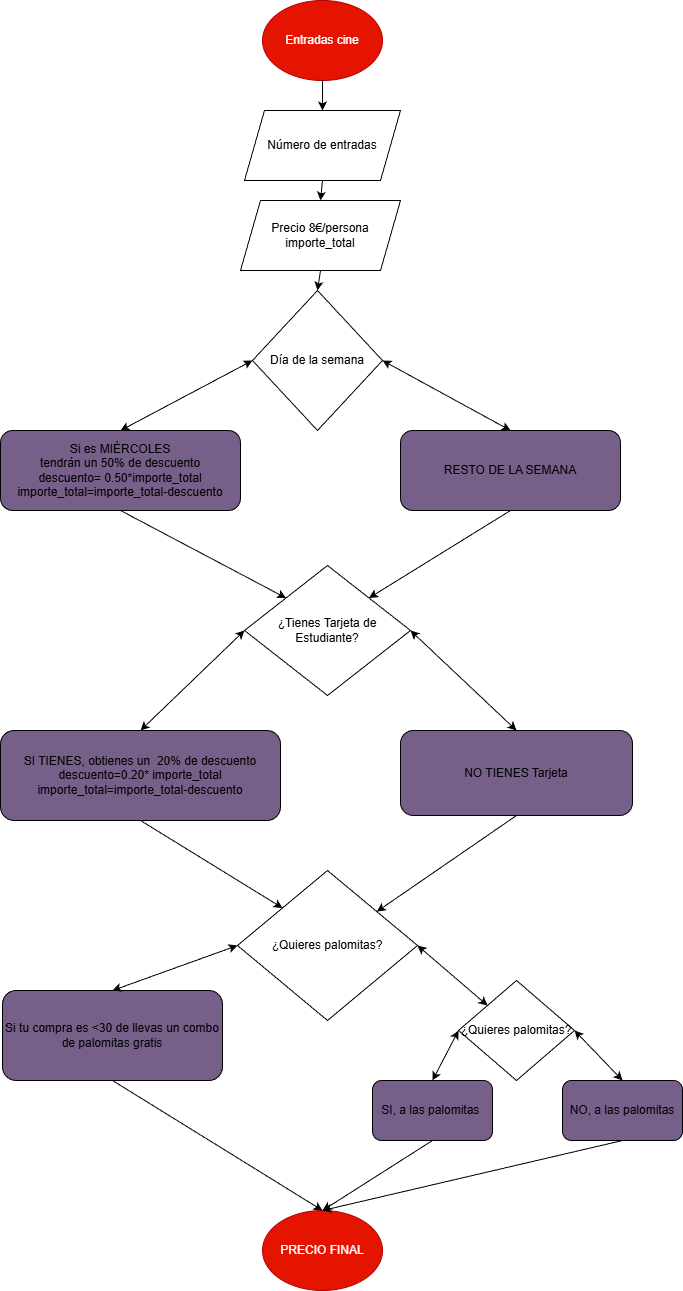

The diagram above was exported from draw.io. Its source (the exported page's mxGraphModel, read from the mxfile embedded in the PNG):
<mxGraphModel dx="1042" dy="562" grid="1" gridSize="10" guides="1" tooltips="1" connect="1" arrows="1" fold="1" page="1" pageScale="1" pageWidth="827" pageHeight="1169" math="0" shadow="0">
  <root>
    <mxCell id="0" />
    <mxCell id="1" parent="0" />
    <mxCell id="AMmNkPtLkSTTzoicVqbw-1" parent="1" style="ellipse;whiteSpace=wrap;html=1;fillColor=light-dark(#E51400,#FFFF00);fontColor=#ffffff;strokeColor=#B20000;" value="&lt;font dir=&quot;auto&quot; style=&quot;vertical-align: inherit;&quot;&gt;&lt;font dir=&quot;auto&quot; style=&quot;vertical-align: inherit;&quot;&gt;Entradas cine&lt;/font&gt;&lt;/font&gt;" vertex="1">
      <mxGeometry height="80" width="120" x="330" y="20" as="geometry" />
    </mxCell>
    <mxCell id="AMmNkPtLkSTTzoicVqbw-5" parent="1" style="shape=parallelogram;perimeter=parallelogramPerimeter;whiteSpace=wrap;html=1;fixedSize=1;fillColor=light-dark(#FFFFFF,#33FF99);" value="Número de entradas" vertex="1">
      <mxGeometry height="70" width="156" x="312" y="130" as="geometry" />
    </mxCell>
    <mxCell id="AMmNkPtLkSTTzoicVqbw-7" parent="1" style="shape=parallelogram;perimeter=parallelogramPerimeter;whiteSpace=wrap;html=1;fixedSize=1;fillColor=light-dark(#FFFFFF,#33FF99);" value="Precio 8€/persona&lt;div&gt;importe_total&lt;/div&gt;" vertex="1">
      <mxGeometry height="70" width="160" x="308" y="220" as="geometry" />
    </mxCell>
    <mxCell id="AMmNkPtLkSTTzoicVqbw-8" edge="1" parent="1" source="AMmNkPtLkSTTzoicVqbw-1" style="endArrow=classic;html=1;rounded=0;exitX=0.5;exitY=1;exitDx=0;exitDy=0;entryX=0.5;entryY=0;entryDx=0;entryDy=0;" target="AMmNkPtLkSTTzoicVqbw-5" value="">
      <mxGeometry height="50" relative="1" width="50" as="geometry">
        <mxPoint x="390" y="320" as="sourcePoint" />
        <mxPoint x="440" y="270" as="targetPoint" />
      </mxGeometry>
    </mxCell>
    <mxCell id="AMmNkPtLkSTTzoicVqbw-9" edge="1" parent="1" source="AMmNkPtLkSTTzoicVqbw-5" style="endArrow=classic;html=1;rounded=0;exitX=0.5;exitY=1;exitDx=0;exitDy=0;entryX=0.5;entryY=0;entryDx=0;entryDy=0;" target="AMmNkPtLkSTTzoicVqbw-7" value="">
      <mxGeometry height="50" relative="1" width="50" as="geometry">
        <mxPoint x="390" y="320" as="sourcePoint" />
        <mxPoint x="440" y="270" as="targetPoint" />
      </mxGeometry>
    </mxCell>
    <mxCell id="AMmNkPtLkSTTzoicVqbw-10" parent="1" style="rhombus;whiteSpace=wrap;html=1;fillColor=light-dark(#FFFFFF,#FF3399);" value="Día de la semana" vertex="1">
      <mxGeometry height="140" width="130" x="320" y="310" as="geometry" />
    </mxCell>
    <mxCell id="AMmNkPtLkSTTzoicVqbw-11" edge="1" parent="1" source="AMmNkPtLkSTTzoicVqbw-7" style="endArrow=classic;html=1;rounded=0;entryX=0.5;entryY=0;entryDx=0;entryDy=0;exitX=0.5;exitY=1;exitDx=0;exitDy=0;" target="AMmNkPtLkSTTzoicVqbw-10" value="">
      <mxGeometry height="50" relative="1" width="50" as="geometry">
        <mxPoint x="390" y="220" as="sourcePoint" />
        <mxPoint x="440" y="170" as="targetPoint" />
      </mxGeometry>
    </mxCell>
    <mxCell id="AMmNkPtLkSTTzoicVqbw-12" parent="1" style="rounded=1;whiteSpace=wrap;html=1;fillColor=light-dark(#76608A,#33FF33);" value="Si es MIÉRCOLES&lt;div&gt;tendrán un 50% de descuento&lt;/div&gt;&lt;div&gt;descuento= 0.50*importe_total&lt;/div&gt;&lt;div&gt;importe_total=importe_total-descuento&lt;/div&gt;" vertex="1">
      <mxGeometry height="80" width="240" x="68" y="450" as="geometry" />
    </mxCell>
    <mxCell id="AMmNkPtLkSTTzoicVqbw-13" edge="1" parent="1" source="AMmNkPtLkSTTzoicVqbw-10" style="endArrow=classic;startArrow=classic;html=1;rounded=0;entryX=0.5;entryY=0;entryDx=0;entryDy=0;exitX=0;exitY=0.5;exitDx=0;exitDy=0;" target="AMmNkPtLkSTTzoicVqbw-12" value="">
      <mxGeometry height="50" relative="1" width="50" as="geometry">
        <mxPoint x="390" y="420" as="sourcePoint" />
        <mxPoint x="440" y="370" as="targetPoint" />
      </mxGeometry>
    </mxCell>
    <mxCell id="AMmNkPtLkSTTzoicVqbw-15" parent="1" style="rounded=1;whiteSpace=wrap;html=1;fillColor=light-dark(#76608A,#33FF33);" value="RESTO DE LA SEMANA" vertex="1">
      <mxGeometry height="80" width="220" x="468" y="450" as="geometry" />
    </mxCell>
    <mxCell id="AMmNkPtLkSTTzoicVqbw-16" edge="1" parent="1" source="AMmNkPtLkSTTzoicVqbw-10" style="endArrow=classic;startArrow=classic;html=1;rounded=0;entryX=0.5;entryY=0;entryDx=0;entryDy=0;exitX=1;exitY=0.5;exitDx=0;exitDy=0;" target="AMmNkPtLkSTTzoicVqbw-15" value="">
      <mxGeometry height="50" relative="1" width="50" as="geometry">
        <mxPoint x="390" y="420" as="sourcePoint" />
        <mxPoint x="440" y="370" as="targetPoint" />
      </mxGeometry>
    </mxCell>
    <mxCell id="AMmNkPtLkSTTzoicVqbw-17" parent="1" style="rhombus;whiteSpace=wrap;html=1;fillColor=light-dark(#FFFFFF,#FF3399);" value="¿Tienes Tarjeta de Estudiante?" vertex="1">
      <mxGeometry height="130" width="166" x="312" y="585" as="geometry" />
    </mxCell>
    <mxCell id="AMmNkPtLkSTTzoicVqbw-18" parent="1" style="rounded=1;whiteSpace=wrap;html=1;fillColor=light-dark(#76608A,#33FF33);" value="SI TIENES, obtienes un&amp;nbsp; 20% de descuento&lt;div&gt;descuento=0.20* importe_total&lt;/div&gt;&lt;div&gt;importe_total=importe_total-descuento&lt;/div&gt;" vertex="1">
      <mxGeometry height="90" width="280" x="68" y="750" as="geometry" />
    </mxCell>
    <mxCell id="AMmNkPtLkSTTzoicVqbw-19" parent="1" style="rounded=1;whiteSpace=wrap;html=1;fillColor=light-dark(#76608A,#33FF33);" value="NO TIENES Tarjeta" vertex="1">
      <mxGeometry height="85" width="232" x="468" y="750" as="geometry" />
    </mxCell>
    <mxCell id="AMmNkPtLkSTTzoicVqbw-20" edge="1" parent="1" source="AMmNkPtLkSTTzoicVqbw-17" style="endArrow=classic;startArrow=classic;html=1;rounded=0;entryX=0.5;entryY=0;entryDx=0;entryDy=0;exitX=0;exitY=0.5;exitDx=0;exitDy=0;" target="AMmNkPtLkSTTzoicVqbw-18" value="">
      <mxGeometry height="50" relative="1" width="50" as="geometry">
        <mxPoint x="390" y="720" as="sourcePoint" />
        <mxPoint x="440" y="670" as="targetPoint" />
      </mxGeometry>
    </mxCell>
    <mxCell id="AMmNkPtLkSTTzoicVqbw-21" edge="1" parent="1" source="AMmNkPtLkSTTzoicVqbw-17" style="endArrow=classic;startArrow=classic;html=1;rounded=0;entryX=0.5;entryY=0;entryDx=0;entryDy=0;exitX=1;exitY=0.5;exitDx=0;exitDy=0;" target="AMmNkPtLkSTTzoicVqbw-19" value="">
      <mxGeometry height="50" relative="1" width="50" as="geometry">
        <mxPoint x="390" y="720" as="sourcePoint" />
        <mxPoint x="440" y="670" as="targetPoint" />
      </mxGeometry>
    </mxCell>
    <mxCell id="AMmNkPtLkSTTzoicVqbw-22" edge="1" parent="1" source="AMmNkPtLkSTTzoicVqbw-12" style="endArrow=classic;html=1;rounded=0;exitX=0.5;exitY=1;exitDx=0;exitDy=0;entryX=0;entryY=0;entryDx=0;entryDy=0;" target="AMmNkPtLkSTTzoicVqbw-17" value="">
      <mxGeometry height="50" relative="1" width="50" as="geometry">
        <mxPoint x="390" y="720" as="sourcePoint" />
        <mxPoint x="440" y="670" as="targetPoint" />
      </mxGeometry>
    </mxCell>
    <mxCell id="AMmNkPtLkSTTzoicVqbw-23" edge="1" parent="1" source="AMmNkPtLkSTTzoicVqbw-15" style="endArrow=classic;html=1;rounded=0;entryX=1;entryY=0;entryDx=0;entryDy=0;exitX=0.5;exitY=1;exitDx=0;exitDy=0;" target="AMmNkPtLkSTTzoicVqbw-17" value="">
      <mxGeometry height="50" relative="1" width="50" as="geometry">
        <mxPoint x="390" y="720" as="sourcePoint" />
        <mxPoint x="440" y="670" as="targetPoint" />
      </mxGeometry>
    </mxCell>
    <mxCell id="AMmNkPtLkSTTzoicVqbw-24" parent="1" style="rhombus;whiteSpace=wrap;html=1;fillColor=light-dark(#FFFFFF,#FF3399);" value="¿Quieres palomitas?" vertex="1">
      <mxGeometry height="150" width="180" x="305" y="890" as="geometry" />
    </mxCell>
    <mxCell id="AMmNkPtLkSTTzoicVqbw-25" parent="1" style="rounded=1;whiteSpace=wrap;html=1;fillColor=light-dark(#76608A,#33FF33);" value="Si tu compra es &amp;lt;30 de llevas un combo de palomitas gratis" vertex="1">
      <mxGeometry height="90" width="220" x="70" y="1010" as="geometry" />
    </mxCell>
    <mxCell id="AMmNkPtLkSTTzoicVqbw-27" parent="1" style="rhombus;whiteSpace=wrap;html=1;fillColor=light-dark(#FFFFFF,#FF3399);" value="¿Quieres palomitas?" vertex="1">
      <mxGeometry height="100" width="116" x="526" y="1000" as="geometry" />
    </mxCell>
    <mxCell id="AMmNkPtLkSTTzoicVqbw-28" parent="1" style="rounded=1;whiteSpace=wrap;html=1;fillColor=light-dark(#76608A,#33FF33);" value="SI, a las palomitas&amp;nbsp;" vertex="1">
      <mxGeometry height="60" width="120" x="440" y="1100" as="geometry" />
    </mxCell>
    <mxCell id="AMmNkPtLkSTTzoicVqbw-29" parent="1" style="rounded=1;whiteSpace=wrap;html=1;fillColor=light-dark(#76608A,#33FF33);" value="NO, a las palomitas" vertex="1">
      <mxGeometry height="60" width="120" x="630" y="1100" as="geometry" />
    </mxCell>
    <mxCell id="AMmNkPtLkSTTzoicVqbw-30" parent="1" style="ellipse;whiteSpace=wrap;html=1;fillColor=light-dark(#E51400,#FFFF00);fontColor=#ffffff;strokeColor=#B20000;" value="PRECIO FINAL" vertex="1">
      <mxGeometry height="80" width="120" x="330" y="1230" as="geometry" />
    </mxCell>
    <mxCell id="AMmNkPtLkSTTzoicVqbw-31" edge="1" parent="1" source="AMmNkPtLkSTTzoicVqbw-18" style="endArrow=classic;html=1;rounded=0;exitX=0.5;exitY=1;exitDx=0;exitDy=0;entryX=0;entryY=0;entryDx=0;entryDy=0;" target="AMmNkPtLkSTTzoicVqbw-24" value="">
      <mxGeometry height="50" relative="1" width="50" as="geometry">
        <mxPoint x="390" y="1000" as="sourcePoint" />
        <mxPoint x="440" y="950" as="targetPoint" />
      </mxGeometry>
    </mxCell>
    <mxCell id="AMmNkPtLkSTTzoicVqbw-32" edge="1" parent="1" source="AMmNkPtLkSTTzoicVqbw-19" style="endArrow=classic;html=1;rounded=0;exitX=0.5;exitY=1;exitDx=0;exitDy=0;" target="AMmNkPtLkSTTzoicVqbw-24" value="">
      <mxGeometry height="50" relative="1" width="50" as="geometry">
        <mxPoint x="390" y="1000" as="sourcePoint" />
        <mxPoint x="440" y="950" as="targetPoint" />
      </mxGeometry>
    </mxCell>
    <mxCell id="AMmNkPtLkSTTzoicVqbw-33" edge="1" parent="1" source="AMmNkPtLkSTTzoicVqbw-24" style="endArrow=classic;startArrow=classic;html=1;rounded=0;entryX=0.5;entryY=0;entryDx=0;entryDy=0;exitX=0;exitY=0.5;exitDx=0;exitDy=0;" target="AMmNkPtLkSTTzoicVqbw-25" value="">
      <mxGeometry height="50" relative="1" width="50" as="geometry">
        <mxPoint x="390" y="1000" as="sourcePoint" />
        <mxPoint x="440" y="950" as="targetPoint" />
      </mxGeometry>
    </mxCell>
    <mxCell id="AMmNkPtLkSTTzoicVqbw-34" edge="1" parent="1" source="AMmNkPtLkSTTzoicVqbw-24" style="endArrow=classic;startArrow=classic;html=1;rounded=0;entryX=0;entryY=0;entryDx=0;entryDy=0;exitX=1;exitY=0.5;exitDx=0;exitDy=0;" target="AMmNkPtLkSTTzoicVqbw-27" value="">
      <mxGeometry height="50" relative="1" width="50" as="geometry">
        <mxPoint x="390" y="1000" as="sourcePoint" />
        <mxPoint x="440" y="950" as="targetPoint" />
      </mxGeometry>
    </mxCell>
    <mxCell id="AMmNkPtLkSTTzoicVqbw-35" edge="1" parent="1" source="AMmNkPtLkSTTzoicVqbw-28" style="endArrow=classic;startArrow=classic;html=1;rounded=0;entryX=0;entryY=0.5;entryDx=0;entryDy=0;exitX=0.5;exitY=0;exitDx=0;exitDy=0;" target="AMmNkPtLkSTTzoicVqbw-27" value="">
      <mxGeometry height="50" relative="1" width="50" as="geometry">
        <mxPoint x="390" y="1000" as="sourcePoint" />
        <mxPoint x="440" y="950" as="targetPoint" />
      </mxGeometry>
    </mxCell>
    <mxCell id="AMmNkPtLkSTTzoicVqbw-36" edge="1" parent="1" source="AMmNkPtLkSTTzoicVqbw-29" style="endArrow=classic;startArrow=classic;html=1;rounded=0;exitX=0.5;exitY=0;exitDx=0;exitDy=0;entryX=1;entryY=0.5;entryDx=0;entryDy=0;" target="AMmNkPtLkSTTzoicVqbw-27" value="">
      <mxGeometry height="50" relative="1" width="50" as="geometry">
        <mxPoint x="390" y="1000" as="sourcePoint" />
        <mxPoint x="440" y="950" as="targetPoint" />
      </mxGeometry>
    </mxCell>
    <mxCell id="AMmNkPtLkSTTzoicVqbw-38" edge="1" parent="1" source="AMmNkPtLkSTTzoicVqbw-28" style="endArrow=classic;html=1;rounded=0;entryX=0.5;entryY=0;entryDx=0;entryDy=0;exitX=0.5;exitY=1;exitDx=0;exitDy=0;" target="AMmNkPtLkSTTzoicVqbw-30" value="">
      <mxGeometry height="50" relative="1" width="50" as="geometry">
        <mxPoint x="390" y="1200" as="sourcePoint" />
        <mxPoint x="440" y="1150" as="targetPoint" />
      </mxGeometry>
    </mxCell>
    <mxCell id="AMmNkPtLkSTTzoicVqbw-39" edge="1" parent="1" source="AMmNkPtLkSTTzoicVqbw-29" style="endArrow=classic;html=1;rounded=0;exitX=0.5;exitY=1;exitDx=0;exitDy=0;entryX=0.5;entryY=0;entryDx=0;entryDy=0;" target="AMmNkPtLkSTTzoicVqbw-30" value="">
      <mxGeometry height="50" relative="1" width="50" as="geometry">
        <mxPoint x="390" y="1200" as="sourcePoint" />
        <mxPoint x="440" y="1150" as="targetPoint" />
      </mxGeometry>
    </mxCell>
    <mxCell id="AMmNkPtLkSTTzoicVqbw-40" edge="1" parent="1" source="AMmNkPtLkSTTzoicVqbw-25" style="endArrow=classic;html=1;rounded=0;exitX=0.5;exitY=1;exitDx=0;exitDy=0;" value="">
      <mxGeometry height="50" relative="1" width="50" as="geometry">
        <mxPoint x="390" y="1200" as="sourcePoint" />
        <mxPoint x="390" y="1230" as="targetPoint" />
      </mxGeometry>
    </mxCell>
  </root>
</mxGraphModel>